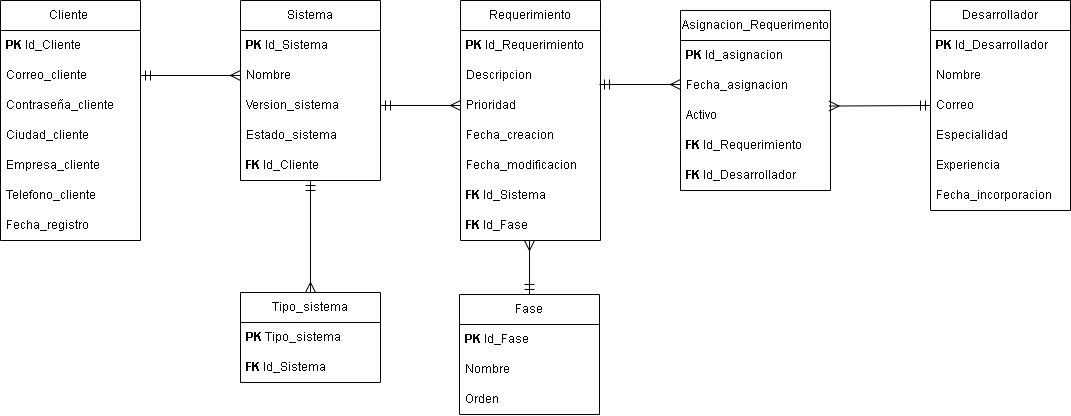

The diagram above was exported from draw.io. Its source (the exported page's mxGraphModel, read from the mxfile embedded in the PNG):
<mxGraphModel dx="1114" dy="507" grid="1" gridSize="10" guides="1" tooltips="1" connect="1" arrows="1" fold="1" page="1" pageScale="1" pageWidth="827" pageHeight="1169" math="0" shadow="0">
  <root>
    <mxCell id="0" />
    <mxCell id="1" parent="0" />
    <mxCell id="a4W3CrL5mlYDob3UeGZ2-1" value="Cliente&amp;nbsp;" style="swimlane;fontStyle=0;childLayout=stackLayout;horizontal=1;startSize=30;horizontalStack=0;resizeParent=1;resizeParentMax=0;resizeLast=0;collapsible=1;marginBottom=0;whiteSpace=wrap;html=1;" parent="1" vertex="1">
      <mxGeometry x="50" y="330" width="140" height="240" as="geometry" />
    </mxCell>
    <mxCell id="a4W3CrL5mlYDob3UeGZ2-2" value="&lt;b&gt;PK&lt;/b&gt; Id_Cliente" style="text;strokeColor=none;fillColor=none;align=left;verticalAlign=middle;spacingLeft=4;spacingRight=4;overflow=hidden;points=[[0,0.5],[1,0.5]];portConstraint=eastwest;rotatable=0;whiteSpace=wrap;html=1;" parent="a4W3CrL5mlYDob3UeGZ2-1" vertex="1">
      <mxGeometry y="30" width="140" height="30" as="geometry" />
    </mxCell>
    <mxCell id="a4W3CrL5mlYDob3UeGZ2-3" value="Correo_cliente" style="text;strokeColor=none;fillColor=none;align=left;verticalAlign=middle;spacingLeft=4;spacingRight=4;overflow=hidden;points=[[0,0.5],[1,0.5]];portConstraint=eastwest;rotatable=0;whiteSpace=wrap;html=1;" parent="a4W3CrL5mlYDob3UeGZ2-1" vertex="1">
      <mxGeometry y="60" width="140" height="30" as="geometry" />
    </mxCell>
    <mxCell id="a4W3CrL5mlYDob3UeGZ2-4" value="Contraseña_cliente" style="text;strokeColor=none;fillColor=none;align=left;verticalAlign=middle;spacingLeft=4;spacingRight=4;overflow=hidden;points=[[0,0.5],[1,0.5]];portConstraint=eastwest;rotatable=0;whiteSpace=wrap;html=1;" parent="a4W3CrL5mlYDob3UeGZ2-1" vertex="1">
      <mxGeometry y="90" width="140" height="30" as="geometry" />
    </mxCell>
    <mxCell id="a4W3CrL5mlYDob3UeGZ2-5" value="Ciudad_cliente" style="text;strokeColor=none;fillColor=none;align=left;verticalAlign=middle;spacingLeft=4;spacingRight=4;overflow=hidden;points=[[0,0.5],[1,0.5]];portConstraint=eastwest;rotatable=0;whiteSpace=wrap;html=1;" parent="a4W3CrL5mlYDob3UeGZ2-1" vertex="1">
      <mxGeometry y="120" width="140" height="30" as="geometry" />
    </mxCell>
    <mxCell id="a4W3CrL5mlYDob3UeGZ2-6" value="Empresa_cliente" style="text;strokeColor=none;fillColor=none;align=left;verticalAlign=middle;spacingLeft=4;spacingRight=4;overflow=hidden;points=[[0,0.5],[1,0.5]];portConstraint=eastwest;rotatable=0;whiteSpace=wrap;html=1;" parent="a4W3CrL5mlYDob3UeGZ2-1" vertex="1">
      <mxGeometry y="150" width="140" height="30" as="geometry" />
    </mxCell>
    <mxCell id="iAy7HmgGINVdkLJ3ql4i-1" value="Telefono_cliente" style="text;strokeColor=none;fillColor=none;align=left;verticalAlign=middle;spacingLeft=4;spacingRight=4;overflow=hidden;points=[[0,0.5],[1,0.5]];portConstraint=eastwest;rotatable=0;whiteSpace=wrap;html=1;" parent="a4W3CrL5mlYDob3UeGZ2-1" vertex="1">
      <mxGeometry y="180" width="140" height="30" as="geometry" />
    </mxCell>
    <mxCell id="iAy7HmgGINVdkLJ3ql4i-2" value="Fecha_registro" style="text;strokeColor=none;fillColor=none;align=left;verticalAlign=middle;spacingLeft=4;spacingRight=4;overflow=hidden;points=[[0,0.5],[1,0.5]];portConstraint=eastwest;rotatable=0;whiteSpace=wrap;html=1;" parent="a4W3CrL5mlYDob3UeGZ2-1" vertex="1">
      <mxGeometry y="210" width="140" height="30" as="geometry" />
    </mxCell>
    <mxCell id="a4W3CrL5mlYDob3UeGZ2-7" value="Sistema" style="swimlane;fontStyle=0;childLayout=stackLayout;horizontal=1;startSize=30;horizontalStack=0;resizeParent=1;resizeParentMax=0;resizeLast=0;collapsible=1;marginBottom=0;whiteSpace=wrap;html=1;" parent="1" vertex="1">
      <mxGeometry x="290" y="330" width="140" height="180" as="geometry" />
    </mxCell>
    <mxCell id="a4W3CrL5mlYDob3UeGZ2-8" value="&lt;b&gt;PK&lt;/b&gt; Id_Sistema" style="text;strokeColor=none;fillColor=none;align=left;verticalAlign=middle;spacingLeft=4;spacingRight=4;overflow=hidden;points=[[0,0.5],[1,0.5]];portConstraint=eastwest;rotatable=0;whiteSpace=wrap;html=1;" parent="a4W3CrL5mlYDob3UeGZ2-7" vertex="1">
      <mxGeometry y="30" width="140" height="30" as="geometry" />
    </mxCell>
    <mxCell id="iAy7HmgGINVdkLJ3ql4i-4" value="Nombre" style="text;strokeColor=none;fillColor=none;align=left;verticalAlign=middle;spacingLeft=4;spacingRight=4;overflow=hidden;points=[[0,0.5],[1,0.5]];portConstraint=eastwest;rotatable=0;whiteSpace=wrap;html=1;" parent="a4W3CrL5mlYDob3UeGZ2-7" vertex="1">
      <mxGeometry y="60" width="140" height="30" as="geometry" />
    </mxCell>
    <mxCell id="a4W3CrL5mlYDob3UeGZ2-11" value="Version_sistema" style="text;strokeColor=none;fillColor=none;align=left;verticalAlign=middle;spacingLeft=4;spacingRight=4;overflow=hidden;points=[[0,0.5],[1,0.5]];portConstraint=eastwest;rotatable=0;whiteSpace=wrap;html=1;" parent="a4W3CrL5mlYDob3UeGZ2-7" vertex="1">
      <mxGeometry y="90" width="140" height="30" as="geometry" />
    </mxCell>
    <mxCell id="a4W3CrL5mlYDob3UeGZ2-12" value="Estado_sistema" style="text;strokeColor=none;fillColor=none;align=left;verticalAlign=middle;spacingLeft=4;spacingRight=4;overflow=hidden;points=[[0,0.5],[1,0.5]];portConstraint=eastwest;rotatable=0;whiteSpace=wrap;html=1;" parent="a4W3CrL5mlYDob3UeGZ2-7" vertex="1">
      <mxGeometry y="120" width="140" height="30" as="geometry" />
    </mxCell>
    <mxCell id="a4W3CrL5mlYDob3UeGZ2-9" value="&lt;b&gt;FK&lt;/b&gt; Id_Cliente" style="text;strokeColor=none;fillColor=none;align=left;verticalAlign=middle;spacingLeft=4;spacingRight=4;overflow=hidden;points=[[0,0.5],[1,0.5]];portConstraint=eastwest;rotatable=0;whiteSpace=wrap;html=1;" parent="a4W3CrL5mlYDob3UeGZ2-7" vertex="1">
      <mxGeometry y="150" width="140" height="30" as="geometry" />
    </mxCell>
    <mxCell id="a4W3CrL5mlYDob3UeGZ2-13" value="" style="edgeStyle=none;curved=1;rounded=0;orthogonalLoop=1;jettySize=auto;html=1;fontSize=12;startSize=8;endSize=8;endArrow=ERmany;endFill=0;startArrow=ERmandOne;startFill=0;exitX=1;exitY=0.5;exitDx=0;exitDy=0;entryX=0;entryY=0.5;entryDx=0;entryDy=0;" parent="1" source="a4W3CrL5mlYDob3UeGZ2-3" target="iAy7HmgGINVdkLJ3ql4i-4" edge="1">
      <mxGeometry relative="1" as="geometry" />
    </mxCell>
    <mxCell id="a4W3CrL5mlYDob3UeGZ2-14" value="Requerimiento" style="swimlane;fontStyle=0;childLayout=stackLayout;horizontal=1;startSize=30;horizontalStack=0;resizeParent=1;resizeParentMax=0;resizeLast=0;collapsible=1;marginBottom=0;whiteSpace=wrap;html=1;" parent="1" vertex="1">
      <mxGeometry x="510" y="330" width="140" height="240" as="geometry" />
    </mxCell>
    <mxCell id="a4W3CrL5mlYDob3UeGZ2-15" value="&lt;b&gt;PK &lt;/b&gt;Id_Requerimiento" style="text;strokeColor=none;fillColor=none;align=left;verticalAlign=middle;spacingLeft=4;spacingRight=4;overflow=hidden;points=[[0,0.5],[1,0.5]];portConstraint=eastwest;rotatable=0;whiteSpace=wrap;html=1;" parent="a4W3CrL5mlYDob3UeGZ2-14" vertex="1">
      <mxGeometry y="30" width="140" height="30" as="geometry" />
    </mxCell>
    <mxCell id="a4W3CrL5mlYDob3UeGZ2-17" value="Descripcion" style="text;strokeColor=none;fillColor=none;align=left;verticalAlign=middle;spacingLeft=4;spacingRight=4;overflow=hidden;points=[[0,0.5],[1,0.5]];portConstraint=eastwest;rotatable=0;whiteSpace=wrap;html=1;" parent="a4W3CrL5mlYDob3UeGZ2-14" vertex="1">
      <mxGeometry y="60" width="140" height="30" as="geometry" />
    </mxCell>
    <mxCell id="a4W3CrL5mlYDob3UeGZ2-18" value="Prioridad" style="text;strokeColor=none;fillColor=none;align=left;verticalAlign=middle;spacingLeft=4;spacingRight=4;overflow=hidden;points=[[0,0.5],[1,0.5]];portConstraint=eastwest;rotatable=0;whiteSpace=wrap;html=1;" parent="a4W3CrL5mlYDob3UeGZ2-14" vertex="1">
      <mxGeometry y="90" width="140" height="30" as="geometry" />
    </mxCell>
    <mxCell id="a4W3CrL5mlYDob3UeGZ2-19" value="Fecha_creacion" style="text;strokeColor=none;fillColor=none;align=left;verticalAlign=middle;spacingLeft=4;spacingRight=4;overflow=hidden;points=[[0,0.5],[1,0.5]];portConstraint=eastwest;rotatable=0;whiteSpace=wrap;html=1;" parent="a4W3CrL5mlYDob3UeGZ2-14" vertex="1">
      <mxGeometry y="120" width="140" height="30" as="geometry" />
    </mxCell>
    <mxCell id="TAnyVMmu58sJt7W_4Ya2-9" value="Fecha_modificacion" style="text;strokeColor=none;fillColor=none;align=left;verticalAlign=middle;spacingLeft=4;spacingRight=4;overflow=hidden;points=[[0,0.5],[1,0.5]];portConstraint=eastwest;rotatable=0;whiteSpace=wrap;html=1;" parent="a4W3CrL5mlYDob3UeGZ2-14" vertex="1">
      <mxGeometry y="150" width="140" height="30" as="geometry" />
    </mxCell>
    <mxCell id="a4W3CrL5mlYDob3UeGZ2-16" value="&lt;b&gt;FK&lt;/b&gt; Id_Sistema" style="text;strokeColor=none;fillColor=none;align=left;verticalAlign=middle;spacingLeft=4;spacingRight=4;overflow=hidden;points=[[0,0.5],[1,0.5]];portConstraint=eastwest;rotatable=0;whiteSpace=wrap;html=1;" parent="a4W3CrL5mlYDob3UeGZ2-14" vertex="1">
      <mxGeometry y="180" width="140" height="30" as="geometry" />
    </mxCell>
    <mxCell id="nfEk6b7kttQPuZfaiQB5-13" value="&lt;b&gt;FK&lt;/b&gt; Id_Fase" style="text;strokeColor=none;fillColor=none;align=left;verticalAlign=middle;spacingLeft=4;spacingRight=4;overflow=hidden;points=[[0,0.5],[1,0.5]];portConstraint=eastwest;rotatable=0;whiteSpace=wrap;html=1;" vertex="1" parent="a4W3CrL5mlYDob3UeGZ2-14">
      <mxGeometry y="210" width="140" height="30" as="geometry" />
    </mxCell>
    <mxCell id="TAnyVMmu58sJt7W_4Ya2-1" value="" style="edgeStyle=none;curved=1;rounded=0;orthogonalLoop=1;jettySize=auto;html=1;fontSize=12;startSize=8;endSize=8;endArrow=ERmany;endFill=0;startArrow=ERmandOne;startFill=0;exitX=1;exitY=0.5;exitDx=0;exitDy=0;entryX=0;entryY=0.5;entryDx=0;entryDy=0;" parent="1" source="a4W3CrL5mlYDob3UeGZ2-11" target="a4W3CrL5mlYDob3UeGZ2-18" edge="1">
      <mxGeometry relative="1" as="geometry">
        <mxPoint x="410" y="600" as="sourcePoint" />
        <mxPoint x="510" y="600" as="targetPoint" />
      </mxGeometry>
    </mxCell>
    <mxCell id="TAnyVMmu58sJt7W_4Ya2-2" value="Desarrollador" style="swimlane;fontStyle=0;childLayout=stackLayout;horizontal=1;startSize=30;horizontalStack=0;resizeParent=1;resizeParentMax=0;resizeLast=0;collapsible=1;marginBottom=0;whiteSpace=wrap;html=1;" parent="1" vertex="1">
      <mxGeometry x="980" y="330" width="140" height="210" as="geometry" />
    </mxCell>
    <mxCell id="TAnyVMmu58sJt7W_4Ya2-3" value="&lt;b&gt;PK&lt;/b&gt; Id_Desarrollador" style="text;strokeColor=none;fillColor=none;align=left;verticalAlign=middle;spacingLeft=4;spacingRight=4;overflow=hidden;points=[[0,0.5],[1,0.5]];portConstraint=eastwest;rotatable=0;whiteSpace=wrap;html=1;" parent="TAnyVMmu58sJt7W_4Ya2-2" vertex="1">
      <mxGeometry y="30" width="140" height="30" as="geometry" />
    </mxCell>
    <mxCell id="TAnyVMmu58sJt7W_4Ya2-4" value="Nombre" style="text;strokeColor=none;fillColor=none;align=left;verticalAlign=middle;spacingLeft=4;spacingRight=4;overflow=hidden;points=[[0,0.5],[1,0.5]];portConstraint=eastwest;rotatable=0;whiteSpace=wrap;html=1;" parent="TAnyVMmu58sJt7W_4Ya2-2" vertex="1">
      <mxGeometry y="60" width="140" height="30" as="geometry" />
    </mxCell>
    <mxCell id="TAnyVMmu58sJt7W_4Ya2-5" value="Correo" style="text;strokeColor=none;fillColor=none;align=left;verticalAlign=middle;spacingLeft=4;spacingRight=4;overflow=hidden;points=[[0,0.5],[1,0.5]];portConstraint=eastwest;rotatable=0;whiteSpace=wrap;html=1;" parent="TAnyVMmu58sJt7W_4Ya2-2" vertex="1">
      <mxGeometry y="90" width="140" height="30" as="geometry" />
    </mxCell>
    <mxCell id="TAnyVMmu58sJt7W_4Ya2-6" value="Especialidad" style="text;strokeColor=none;fillColor=none;align=left;verticalAlign=middle;spacingLeft=4;spacingRight=4;overflow=hidden;points=[[0,0.5],[1,0.5]];portConstraint=eastwest;rotatable=0;whiteSpace=wrap;html=1;" parent="TAnyVMmu58sJt7W_4Ya2-2" vertex="1">
      <mxGeometry y="120" width="140" height="30" as="geometry" />
    </mxCell>
    <mxCell id="TAnyVMmu58sJt7W_4Ya2-7" value="Experiencia" style="text;strokeColor=none;fillColor=none;align=left;verticalAlign=middle;spacingLeft=4;spacingRight=4;overflow=hidden;points=[[0,0.5],[1,0.5]];portConstraint=eastwest;rotatable=0;whiteSpace=wrap;html=1;" parent="TAnyVMmu58sJt7W_4Ya2-2" vertex="1">
      <mxGeometry y="150" width="140" height="30" as="geometry" />
    </mxCell>
    <mxCell id="iAy7HmgGINVdkLJ3ql4i-3" value="Fecha_incorporacion" style="text;strokeColor=none;fillColor=none;align=left;verticalAlign=middle;spacingLeft=4;spacingRight=4;overflow=hidden;points=[[0,0.5],[1,0.5]];portConstraint=eastwest;rotatable=0;whiteSpace=wrap;html=1;" parent="TAnyVMmu58sJt7W_4Ya2-2" vertex="1">
      <mxGeometry y="180" width="140" height="30" as="geometry" />
    </mxCell>
    <mxCell id="2QfAPY76pyFVksx8Sl2d-1" value="Asignacion_Requerimento" style="swimlane;fontStyle=0;childLayout=stackLayout;horizontal=1;startSize=30;horizontalStack=0;resizeParent=1;resizeParentMax=0;resizeLast=0;collapsible=1;marginBottom=0;whiteSpace=wrap;html=1;" parent="1" vertex="1">
      <mxGeometry x="730" y="340" width="150" height="180" as="geometry" />
    </mxCell>
    <mxCell id="2QfAPY76pyFVksx8Sl2d-2" value="&lt;b&gt;PK &lt;/b&gt;Id_asignacion" style="text;strokeColor=none;fillColor=none;align=left;verticalAlign=middle;spacingLeft=4;spacingRight=4;overflow=hidden;points=[[0,0.5],[1,0.5]];portConstraint=eastwest;rotatable=0;whiteSpace=wrap;html=1;" parent="2QfAPY76pyFVksx8Sl2d-1" vertex="1">
      <mxGeometry y="30" width="150" height="30" as="geometry" />
    </mxCell>
    <mxCell id="2QfAPY76pyFVksx8Sl2d-3" value="Fecha_asignacion" style="text;strokeColor=none;fillColor=none;align=left;verticalAlign=middle;spacingLeft=4;spacingRight=4;overflow=hidden;points=[[0,0.5],[1,0.5]];portConstraint=eastwest;rotatable=0;whiteSpace=wrap;html=1;" parent="2QfAPY76pyFVksx8Sl2d-1" vertex="1">
      <mxGeometry y="60" width="150" height="30" as="geometry" />
    </mxCell>
    <mxCell id="2QfAPY76pyFVksx8Sl2d-4" value="Activo" style="text;strokeColor=none;fillColor=none;align=left;verticalAlign=middle;spacingLeft=4;spacingRight=4;overflow=hidden;points=[[0,0.5],[1,0.5]];portConstraint=eastwest;rotatable=0;whiteSpace=wrap;html=1;" parent="2QfAPY76pyFVksx8Sl2d-1" vertex="1">
      <mxGeometry y="90" width="150" height="30" as="geometry" />
    </mxCell>
    <mxCell id="2QfAPY76pyFVksx8Sl2d-5" value="&lt;b&gt;FK&lt;/b&gt;&amp;nbsp;Id_Requerimiento" style="text;strokeColor=none;fillColor=none;align=left;verticalAlign=middle;spacingLeft=4;spacingRight=4;overflow=hidden;points=[[0,0.5],[1,0.5]];portConstraint=eastwest;rotatable=0;whiteSpace=wrap;html=1;" parent="2QfAPY76pyFVksx8Sl2d-1" vertex="1">
      <mxGeometry y="120" width="150" height="30" as="geometry" />
    </mxCell>
    <mxCell id="2QfAPY76pyFVksx8Sl2d-7" value="&lt;b&gt;FK&lt;/b&gt;&amp;nbsp;Id_Desarrollador" style="text;strokeColor=none;fillColor=none;align=left;verticalAlign=middle;spacingLeft=4;spacingRight=4;overflow=hidden;points=[[0,0.5],[1,0.5]];portConstraint=eastwest;rotatable=0;whiteSpace=wrap;html=1;" parent="2QfAPY76pyFVksx8Sl2d-1" vertex="1">
      <mxGeometry y="150" width="150" height="30" as="geometry" />
    </mxCell>
    <mxCell id="2QfAPY76pyFVksx8Sl2d-6" value="" style="edgeStyle=none;curved=1;rounded=0;orthogonalLoop=1;jettySize=auto;html=1;fontSize=12;startSize=8;endSize=8;endArrow=ERmany;endFill=0;startArrow=ERmandOne;startFill=0;" parent="1" edge="1">
      <mxGeometry relative="1" as="geometry">
        <mxPoint x="649" y="414" as="sourcePoint" />
        <mxPoint x="730" y="414" as="targetPoint" />
      </mxGeometry>
    </mxCell>
    <mxCell id="OGBMtiLavbXsoe6IHQji-2" value="" style="edgeStyle=none;curved=1;rounded=0;orthogonalLoop=1;jettySize=auto;html=1;fontSize=12;startSize=8;endSize=8;endArrow=ERmany;endFill=0;startArrow=ERmandOne;startFill=0;entryX=0.99;entryY=0.185;entryDx=0;entryDy=0;entryPerimeter=0;exitX=0;exitY=0.5;exitDx=0;exitDy=0;" parent="1" source="TAnyVMmu58sJt7W_4Ya2-5" target="2QfAPY76pyFVksx8Sl2d-4" edge="1">
      <mxGeometry relative="1" as="geometry">
        <mxPoint x="969" y="436" as="sourcePoint" />
        <mxPoint x="880" y="434" as="targetPoint" />
      </mxGeometry>
    </mxCell>
    <mxCell id="nfEk6b7kttQPuZfaiQB5-1" value="Fase" style="swimlane;fontStyle=0;childLayout=stackLayout;horizontal=1;startSize=30;horizontalStack=0;resizeParent=1;resizeParentMax=0;resizeLast=0;collapsible=1;marginBottom=0;whiteSpace=wrap;html=1;" vertex="1" parent="1">
      <mxGeometry x="509" y="624" width="140" height="120" as="geometry" />
    </mxCell>
    <mxCell id="nfEk6b7kttQPuZfaiQB5-2" value="&lt;b&gt;PK&lt;/b&gt; Id_Fase" style="text;strokeColor=none;fillColor=none;align=left;verticalAlign=middle;spacingLeft=4;spacingRight=4;overflow=hidden;points=[[0,0.5],[1,0.5]];portConstraint=eastwest;rotatable=0;whiteSpace=wrap;html=1;" vertex="1" parent="nfEk6b7kttQPuZfaiQB5-1">
      <mxGeometry y="30" width="140" height="30" as="geometry" />
    </mxCell>
    <mxCell id="nfEk6b7kttQPuZfaiQB5-3" value="Nombre" style="text;strokeColor=none;fillColor=none;align=left;verticalAlign=middle;spacingLeft=4;spacingRight=4;overflow=hidden;points=[[0,0.5],[1,0.5]];portConstraint=eastwest;rotatable=0;whiteSpace=wrap;html=1;" vertex="1" parent="nfEk6b7kttQPuZfaiQB5-1">
      <mxGeometry y="60" width="140" height="30" as="geometry" />
    </mxCell>
    <mxCell id="nfEk6b7kttQPuZfaiQB5-4" value="Orden" style="text;strokeColor=none;fillColor=none;align=left;verticalAlign=middle;spacingLeft=4;spacingRight=4;overflow=hidden;points=[[0,0.5],[1,0.5]];portConstraint=eastwest;rotatable=0;whiteSpace=wrap;html=1;" vertex="1" parent="nfEk6b7kttQPuZfaiQB5-1">
      <mxGeometry y="90" width="140" height="30" as="geometry" />
    </mxCell>
    <mxCell id="nfEk6b7kttQPuZfaiQB5-11" value="" style="edgeStyle=none;curved=1;rounded=0;orthogonalLoop=1;jettySize=auto;html=1;fontSize=12;startSize=8;endSize=8;endArrow=ERmany;endFill=0;startArrow=ERmandOne;startFill=0;exitX=0.5;exitY=0;exitDx=0;exitDy=0;" edge="1" parent="1" source="nfEk6b7kttQPuZfaiQB5-1">
      <mxGeometry relative="1" as="geometry">
        <mxPoint x="790" y="550" as="sourcePoint" />
        <mxPoint x="579" y="570" as="targetPoint" />
        <Array as="points" />
      </mxGeometry>
    </mxCell>
    <mxCell id="nfEk6b7kttQPuZfaiQB5-14" value="Tipo_sistema" style="swimlane;fontStyle=0;childLayout=stackLayout;horizontal=1;startSize=30;horizontalStack=0;resizeParent=1;resizeParentMax=0;resizeLast=0;collapsible=1;marginBottom=0;whiteSpace=wrap;html=1;" vertex="1" parent="1">
      <mxGeometry x="290" y="622" width="140" height="90" as="geometry" />
    </mxCell>
    <mxCell id="nfEk6b7kttQPuZfaiQB5-15" value="&lt;b&gt;PK&lt;/b&gt;&amp;nbsp;Tipo_sistema" style="text;strokeColor=none;fillColor=none;align=left;verticalAlign=middle;spacingLeft=4;spacingRight=4;overflow=hidden;points=[[0,0.5],[1,0.5]];portConstraint=eastwest;rotatable=0;whiteSpace=wrap;html=1;" vertex="1" parent="nfEk6b7kttQPuZfaiQB5-14">
      <mxGeometry y="30" width="140" height="30" as="geometry" />
    </mxCell>
    <mxCell id="nfEk6b7kttQPuZfaiQB5-18" value="&lt;b&gt;FK&lt;/b&gt;&amp;nbsp;Id_Sistema" style="text;strokeColor=none;fillColor=none;align=left;verticalAlign=middle;spacingLeft=4;spacingRight=4;overflow=hidden;points=[[0,0.5],[1,0.5]];portConstraint=eastwest;rotatable=0;whiteSpace=wrap;html=1;" vertex="1" parent="nfEk6b7kttQPuZfaiQB5-14">
      <mxGeometry y="60" width="140" height="30" as="geometry" />
    </mxCell>
    <mxCell id="nfEk6b7kttQPuZfaiQB5-20" value="" style="edgeStyle=none;curved=1;rounded=0;orthogonalLoop=1;jettySize=auto;html=1;fontSize=12;startSize=8;endSize=8;endArrow=ERmany;endFill=0;startArrow=ERmandOne;startFill=0;entryX=0.5;entryY=0;entryDx=0;entryDy=0;" edge="1" parent="1" target="nfEk6b7kttQPuZfaiQB5-14">
      <mxGeometry relative="1" as="geometry">
        <mxPoint x="360" y="510" as="sourcePoint" />
        <mxPoint x="230" y="520" as="targetPoint" />
        <Array as="points" />
      </mxGeometry>
    </mxCell>
  </root>
</mxGraphModel>